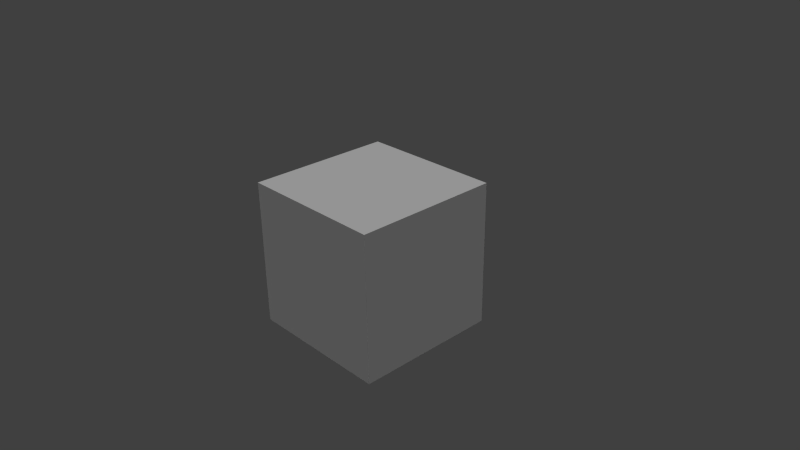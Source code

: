 # Source: EXREnvironment.blend  (saved by Blender 2.61.4; exported with 4.5.12 LTS)
import bpy
from mathutils import Matrix  # noqa: F401  (used for matrix-valued properties, if any)

bpy.ops.wm.read_factory_settings(use_empty=True)
scene = bpy.context.scene
scene.name = 'Scene'

# ---- collections
col_collection_1 = bpy.data.collections.new('Collection 1'); scene.collection.children.link(col_collection_1)

# ---- world
world_world = bpy.data.worlds.new('World'); scene.world = world_world
world_world.color = (0.05088, 0.05088, 0.05088)
world_world.use_sun_shadow = False
world_world.sun_shadow_jitter_overblur = 0.0
world_world.cycles.sampling_method = 'MANUAL'
world_world.cycles.sample_map_resolution = 256

# ---- cameras
cam_camera = bpy.data.cameras.new('Camera')
cam_camera.clip_end = 100.0
cam_camera.lens = 35.0
cam_camera.sensor_width = 32.0
cam_camera.sensor_height = 18.0
cam_camera.ortho_scale = 7.314
cam_camera.dof.focus_distance = 0.0
cam_camera.dof.aperture_fstop = 128.0

# ---- lights
light_lamp = bpy.data.lights.new('Lamp', 'SUN')
light_lamp.transmission_factor = 0.0
light_lamp.cutoff_distance = 30.0
light_lamp.angle = 1.571
light_lamp.energy = 1.0
light_lamp.shadow_buffer_clip_start = 1.001
light_lamp.shadow_soft_size = 1.0
light_lamp.shadow_cascade_max_distance = 1000.0
light_lamp.cycles.use_multiple_importance_sampling = False

# ---- meshes
me_cube_001 = bpy.data.meshes.new('Cube.001')
me_cube_001.from_pydata([(1.0, 1.0, -1.0), (1.0, -1.0, -1.0), (-1.0, -1.0, -1.0), (-1.0, 1.0, -1.0), (1.0, 1.0, 1.0), (1.0, -1.0, 1.0), (-1.0, -1.0, 1.0), (-1.0, 1.0, 1.0)], [], [(0, 1, 2, 3), (4, 7, 6, 5), (0, 4, 5, 1), (1, 5, 6, 2), (2, 6, 7, 3), (4, 0, 3, 7)])
me_cube_001.use_remesh_preserve_volume = False
me_cube_001.use_remesh_preserve_attributes = False
me_cube_001.use_mirror_vertex_groups = False
me_cube_001.update()

# ---- objects
ob_cube = bpy.data.objects.new('Cube', me_cube_001)
ob_lamp = bpy.data.objects.new('Lamp', light_lamp)
ob_camera = bpy.data.objects.new('Camera', cam_camera)

# ---- transforms, parenting, visibility, modifiers, constraints
ob_cube.location = (0.0, 0.0, 0.0)
ob_cube.lineart.crease_threshold = 0.0
ob_lamp.location = (0.0, 0.0, 6.0)
ob_lamp.lock_rotations_4d = False
ob_lamp.empty_display_type = 'ARROWS'
ob_lamp.color = (0.0, 0.0, 0.0, 0.0)
ob_lamp.lineart.crease_threshold = 0.0
ob_camera.location = (7.481, -6.508, 5.344)
ob_camera.rotation_euler = (1.109, 0.01082, 0.8149)
ob_camera.lock_rotations_4d = False
ob_camera.empty_display_type = 'ARROWS'
ob_camera.color = (0.0, 0.0, 0.0, 0.0)
ob_camera.display_type = 'WIRE'
ob_camera.lineart.crease_threshold = 0.0

# ---- collection membership
col_collection_1.objects.link(ob_cube)
col_collection_1.objects.link(ob_lamp)
col_collection_1.objects.link(ob_camera)

# ---- scene / render settings (as saved in the file)
scene.camera = ob_camera
scene.frame_start = 1; scene.frame_end = 250; scene.frame_set(1)
scene.render.engine = 'BLENDER_EEVEE_NEXT'
scene.render.image_settings.color_mode = 'RGB'
scene.render.image_settings.compression = 90
scene.render.resolution_percentage = 50
scene.render.dither_intensity = 0.0
scene.render.bake_margin = 2
scene.render.bake_bias = 0.0
scene.cycles.use_denoising = False
scene.cycles.samples = 10
scene.cycles.sampling_pattern = 'TABULATED_SOBOL'
scene.cycles.light_sampling_threshold = 0.0
scene.cycles.use_adaptive_sampling = False
scene.cycles.use_light_tree = False
scene.cycles.blur_glossy = 0.0
scene.cycles.volume_bounces = 1
scene.cycles.pixel_filter_type = 'GAUSSIAN'
scene.cycles.sample_clamp_indirect = 0.0
scene.view_settings.view_transform = 'Standard'
bpy.context.view_layer.update()
